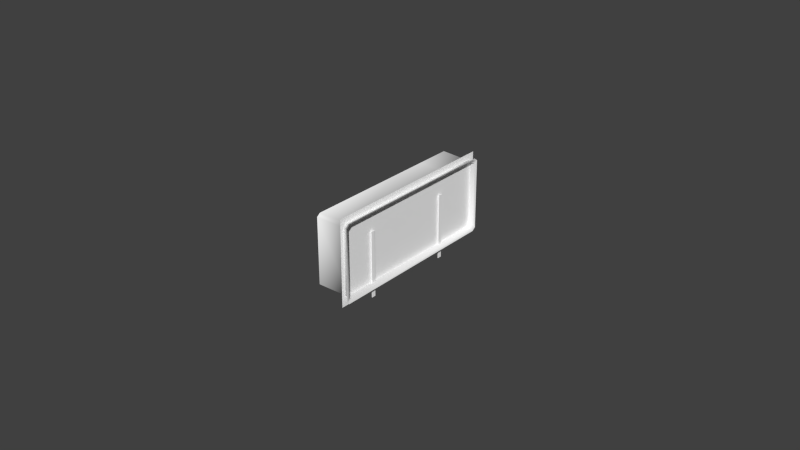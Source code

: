 # Source: fuel.blend  (saved by Blender 2.78.0; exported with 4.5.12 LTS)
import bpy
from mathutils import Matrix  # noqa: F401  (used for matrix-valued properties, if any)

bpy.ops.wm.read_factory_settings(use_empty=True)
scene = bpy.context.scene
scene.name = 'Scene'

# ---- collections
col_collection_1 = bpy.data.collections.new('Collection 1'); scene.collection.children.link(col_collection_1)
col_collection_2 = bpy.data.collections.new('Collection 2'); scene.collection.children.link(col_collection_2)
col_collection_3 = bpy.data.collections.new('Collection 3'); scene.collection.children.link(col_collection_3)
col_collection_4 = bpy.data.collections.new('Collection 4'); scene.collection.children.link(col_collection_4)
col_collection_5 = bpy.data.collections.new('Collection 5'); scene.collection.children.link(col_collection_5)
col_collection_11 = bpy.data.collections.new('Collection 11'); scene.collection.children.link(col_collection_11)

# ---- materials (node trees are filled in below, after node groups)
mat_material = bpy.data.materials.new('Material')
mat_material.alpha_threshold = 0.0
mat_material.use_transparent_shadow = False
mat_material.diffuse_color = (1.0, 1.0, 1.0, 1.0)
mat_material.roughness = 0.5
mat_material_000 = bpy.data.materials.new('Material.000')
mat_material_000.alpha_threshold = 0.0
mat_material_000.use_transparent_shadow = False
mat_material_000.diffuse_color = (1.0, 1.0, 1.0, 1.0)
mat_material_000.roughness = 0.5
mat_material_000.specular_intensity = 1.0
mat_material_001 = bpy.data.materials.new('Material.001')
mat_material_001.alpha_threshold = 0.0
mat_material_001.use_transparent_shadow = False
mat_material_001.diffuse_color = (1.0, 1.0, 1.0, 1.0)
mat_material_001.roughness = 0.5
mat_material_001.specular_intensity = 1.0

# ---- node groups
ng_auto_smooth = bpy.data.node_groups.new('Auto Smooth', 'GeometryNodeTree')
_s = ng_auto_smooth.interface.new_socket(name='Geometry', in_out='OUTPUT', socket_type='NodeSocketGeometry')
_s = ng_auto_smooth.interface.new_socket(name='Geometry', in_out='INPUT', socket_type='NodeSocketGeometry')
_s = ng_auto_smooth.interface.new_socket(name='Angle', in_out='INPUT', socket_type='NodeSocketFloat')
_s.subtype = 'ANGLE'
_s.min_value = 0.0
_s.max_value = 3.142
ng_auto_smooth.is_modifier = True
_N = ng_auto_smooth.nodes; _L = ng_auto_smooth.links
n0 = _N.new('NodeGroupOutput'); n0.name = 'Group Output'; n0.location = (480, -100)
n1 = _N.new('NodeGroupInput'); n1.name = 'Group Input'; n1.location = (-420, -300)
n2 = _N.new('NodeGroupInput'); n2.name = 'Group Input.001'; n2.location = (-60, -100)
n3 = _N.new('GeometryNodeSetShadeSmooth'); n3.name = 'Set Shade Smooth'; n3.location = (120, -100)
n3.domain = 'EDGE'
n4 = _N.new('GeometryNodeSetShadeSmooth'); n4.name = 'Set Shade Smooth.001'; n4.location = (300, -100)
n5 = _N.new('GeometryNodeInputMeshEdgeAngle'); n5.name = 'Edge Angle'; n5.location = (-420, -220)
n6 = _N.new('GeometryNodeInputEdgeSmooth'); n6.name = 'Is Edge Smooth'; n6.location = (-60, -160)
n7 = _N.new('GeometryNodeInputShadeSmooth'); n7.name = 'Is Face Smooth'; n7.location = (-240, -340)
n8 = _N.new('FunctionNodeBooleanMath'); n8.name = 'Boolean Math'; n8.location = (-60, -220)
n9 = _N.new('FunctionNodeCompare'); n9.name = 'Compare'; n9.location = (-240, -180)
n9.operation = 'LESS_EQUAL'
_L.new(n5.outputs[0], n9.inputs[0])
_L.new(n4.outputs[0], n0.inputs[0])
_L.new(n1.outputs[1], n9.inputs[1])
_L.new(n9.outputs[0], n8.inputs[0])
_L.new(n7.outputs[0], n8.inputs[1])
_L.new(n2.outputs[0], n3.inputs[0])
_L.new(n6.outputs[0], n3.inputs[1])
_L.new(n3.outputs[0], n4.inputs[0])
_L.new(n8.outputs[0], n3.inputs[2])
n0.is_active_output = True

# ---- material node trees

# ---- world
world_world = bpy.data.worlds.new('World'); scene.world = world_world
world_world.color = (0.05088, 0.05088, 0.05088)
world_world.use_sun_shadow = False
world_world.sun_shadow_jitter_overblur = 0.0
world_world.cycles.sampling_method = 'NONE'
world_world.cycles.sample_map_resolution = 256

# ---- meshes
me_plane_000 = bpy.data.meshes.new('Plane.000')
me_plane_000.from_pydata([(-0.3735, -0.375, -0.02361), (-0.3735, -0.3762, -0.02444), (-0.3735, -0.4313, -0.02444), (-0.3735, -0.4319, -0.02377), (-0.3735, -0.4319, -0.002637), (-0.3735, -0.4308, -0.001766), (-0.3735, -0.3755, -0.001766), (-0.3735, -0.375, -0.002472), (-0.3621, -0.3751, -0.002738), (-0.3621, -0.3765, -0.001766), (-0.3621, -0.4308, -0.001766), (-0.3621, -0.4319, -0.002637), (-0.3621, -0.4319, -0.02377), (-0.3621, -0.4313, -0.02444), (-0.3621, -0.3762, -0.02444), (-0.3621, -0.375, -0.02361), (-0.3621, -0.3872, -0.001766), (-0.3621, -0.3994, -0.001766), (-0.3735, -0.3872, -0.001766), (-0.3735, -0.3994, -0.001766), (-0.3619, -0.3741, -0.002), (-0.3619, -0.3755, -0.00094), (-0.3619, -0.432, -0.00094), (-0.3619, -0.4331, -0.00189), (-0.3619, -0.4331, -0.02494), (-0.3619, -0.4325, -0.02568), (-0.3619, -0.3752, -0.02568), (-0.3619, -0.374, -0.02477), (-0.3619, -0.3866, -0.00094), (-0.3619, -0.3993, -0.00094)], [], [(16, 18, 6, 9), (15, 8, 7, 0), (15, 0, 1, 14), (14, 1, 2, 13), (13, 2, 3, 12), (12, 3, 4, 11), (11, 4, 5, 10), (9, 6, 7, 8), (10, 5, 19, 17), (17, 19, 18, 16), (11, 10, 22, 23), (17, 16, 28, 29), (14, 13, 25, 26), (9, 8, 20, 21), (13, 12, 24, 25), (10, 17, 29, 22), (15, 14, 26, 27), (8, 15, 27, 20), (12, 11, 23, 24), (16, 9, 21, 28)])
me_plane_000.polygons.foreach_set('use_smooth', [True] * 20)
_uv = me_plane_000.uv_layers.new(name='UVMap')
_uv.uv.foreach_set('vector', [0.9079, 0.007185, 0.9079, 0.07449, 0.8858, 0.07448, 0.8876, 0.007183, 0.8071, 0.01539, 0.8523, 0.01539, 0.8529, 0.1146, 0.8071, 0.1146, 0.8818, 0.1146, 0.8818, 0.2138, 0.8793, 0.2138, 0.8793, 0.1146, 0.8793, 0.1146, 0.8793, 0.2138, 0.7599, 0.2138, 0.7599, 0.1146, 0.8071, 0.01539, 0.8071, 0.1146, 0.8056, 0.1146, 0.8056, 0.01539, 0.8056, 0.01539, 0.8056, 0.1146, 0.7599, 0.1146, 0.7599, 0.01538, 0.993, 0.007192, 0.993, 0.07449, 0.9908, 0.07449, 0.9908, 0.007192, 0.8876, 0.007183, 0.8858, 0.07448, 0.8848, 0.07448, 0.885, 0.007183, 0.9908, 0.007192, 0.9908, 0.07449, 0.9311, 0.07449, 0.9311, 0.007187, 0.9311, 0.007187, 0.9311, 0.07449, 0.9079, 0.07449, 0.9079, 0.007185, 0.995, 0.08462, 0.9929, 0.07947, 0.9951, 0.07449, 0.9974, 0.08011, 0.9332, 0.07947, 0.91, 0.07946, 0.9089, 0.07449, 0.933, 0.07449, 0.8891, 0.2135, 0.9939, 0.2135, 0.9962, 0.2207, 0.8871, 0.2207, 0.8897, 0.07946, 0.8871, 0.0852, 0.885, 0.08075, 0.8878, 0.07448, 0.9953, 0.02699, 0.9972, 0.0252, 0.9979, 0.03957, 0.9959, 0.04168, 0.9929, 0.07947, 0.9332, 0.07947, 0.933, 0.07449, 0.9951, 0.07449, 0.8869, 0.2085, 0.8891, 0.2135, 0.8871, 0.2207, 0.8848, 0.2153, 0.8871, 0.0852, 0.8869, 0.2085, 0.8848, 0.2153, 0.885, 0.08075, 0.995, 0.2095, 0.995, 0.08462, 0.9974, 0.08011, 0.9974, 0.2163, 0.91, 0.07946, 0.8897, 0.07946, 0.8878, 0.07448, 0.9089, 0.07449])
me_plane_000.materials.append(mat_material)
me_plane_000.use_remesh_preserve_volume = False
me_plane_000.use_remesh_preserve_attributes = False
me_plane_000.use_mirror_vertex_groups = False
me_plane_000.update()
me_mesh_001 = bpy.data.meshes.new('Mesh.001')
me_mesh_001.from_pydata([(0.001239, 0.01556, 0.002861), (0.001239, 0.01556, -0.0182), (0.001239, 0.01689, -0.0182), (0.001239, 0.01689, 0.002861), (0.001239, 0.01689, -0.007671), (0.001239, 0.01556, -0.007671), (0.001239, 0.01623, -0.0182), (0.001441, 0.01689, -0.007671), (0.001441, 0.01556, -0.007671), (0.001441, 0.01556, 0.002861), (0.001441, 0.01623, -0.0182), (0.001441, 0.01556, -0.0182), (0.001441, 0.01689, -0.0182), (0.001441, 0.01689, 0.002861)], [], [(0, 3, 4, 5), (4, 6, 5), (4, 2, 6), (5, 6, 1), (9, 8, 7, 13), (7, 8, 10), (7, 10, 12), (8, 11, 10), (1, 6, 10, 11), (0, 5, 8, 9), (5, 1, 11, 8), (4, 3, 13, 7), (6, 2, 12, 10), (2, 4, 7, 12), (3, 0, 9, 13)])
_uv = me_mesh_001.uv_layers.new(name='UVMap')
_uv.uv.foreach_set('vector', [0.6235, 0.2137, 0.6235, 0.01702, 0.6838, 0.01658, 0.6839, 0.2133, 0.6838, 0.01658, 0.7443, 0.1145, 0.6839, 0.2133, 0.6838, 0.01658, 0.7442, 0.01615, 0.7443, 0.1145, 0.6839, 0.2133, 0.7443, 0.1145, 0.7443, 0.2128, 0.6161, 0.2133, 0.5557, 0.2137, 0.5556, 0.01704, 0.616, 0.0166, 0.5556, 0.01704, 0.5557, 0.2137, 0.4953, 0.1158, 0.5556, 0.01704, 0.4953, 0.1158, 0.4952, 0.01747, 0.5557, 0.2137, 0.4953, 0.2142, 0.4953, 0.1158, 0.4071, 0.01988, 0.4272, 0.01974, 0.4273, 0.1776, 0.4072, 0.1777, 0.3922, 0.1059, 0.201, 0.1072, 0.2009, 0.01258, 0.3922, 0.0112, 0.201, 0.1072, 0.009715, 0.1086, 0.009672, 0.01396, 0.2009, 0.01258, 0.201, 0.1072, 0.3922, 0.1059, 0.3923, 0.2005, 0.201, 0.2019, 0.4272, 0.01974, 0.4473, 0.01959, 0.4474, 0.1774, 0.4273, 0.1776, 0.009715, 0.1086, 0.201, 0.1072, 0.201, 0.2019, 0.009758, 0.2033, 0.4473, 0.01959, 0.4876, 0.0193, 0.4876, 0.1771, 0.4474, 0.1774])
me_mesh_001.materials.append(mat_material_000)
me_mesh_001.use_remesh_preserve_volume = False
me_mesh_001.use_remesh_preserve_attributes = False
me_mesh_001.use_mirror_vertex_groups = False
me_mesh_001.update()
me_mesh_004 = bpy.data.meshes.new('Mesh.004')
me_mesh_004.from_pydata([(0.001239, -0.01556, 0.002861), (0.001239, -0.01556, -0.0182), (0.001239, -0.01689, -0.0182), (0.001239, -0.01689, 0.002861), (0.001239, -0.01689, -0.007671), (0.001239, -0.01556, -0.007671), (0.001239, -0.01623, -0.0182), (0.001446, -0.01689, -0.007671), (0.001446, -0.01556, -0.007671), (0.001446, -0.01556, 0.002861), (0.001446, -0.01623, -0.0182), (0.001446, -0.01556, -0.0182), (0.001446, -0.01689, -0.0182), (0.001446, -0.01689, 0.002861)], [], [(0, 5, 4, 3), (6, 4, 5), (2, 4, 6), (6, 5, 1), (9, 13, 7, 8), (10, 8, 7), (12, 10, 7), (10, 11, 8), (4, 2, 12, 7), (0, 3, 13, 9), (6, 1, 11, 10), (5, 0, 9, 8), (1, 5, 8, 11), (3, 4, 7, 13), (2, 6, 10, 12)])
_uv = me_mesh_004.uv_layers.new(name='UVMap')
_uv.uv.foreach_set('vector', [0.4212, 0.7749, 0.484, 0.7748, 0.484, 0.9784, 0.4213, 0.9785, 0.5468, 0.8765, 0.484, 0.9784, 0.484, 0.7748, 0.5468, 0.9783, 0.484, 0.9784, 0.5468, 0.8765, 0.5468, 0.8765, 0.484, 0.7748, 0.5468, 0.7747, 0.6812, 0.7753, 0.6812, 0.9788, 0.6184, 0.9789, 0.6184, 0.7753, 0.5556, 0.8772, 0.6184, 0.7753, 0.6184, 0.9789, 0.5557, 0.979, 0.5556, 0.8772, 0.6184, 0.9789, 0.5556, 0.8772, 0.5556, 0.7754, 0.6184, 0.7753, 0.1798, 0.8873, 0.004664, 0.8875, 0.004657, 0.799, 0.1798, 0.7988, 0.3612, 0.8232, 0.387, 0.8231, 0.387, 0.9266, 0.3612, 0.9266, 0.3999, 0.8231, 0.4128, 0.8231, 0.4128, 0.9266, 0.3999, 0.9266, 0.1798, 0.8873, 0.3549, 0.887, 0.3549, 0.9755, 0.1798, 0.9757, 0.004664, 0.8875, 0.1798, 0.8873, 0.1798, 0.9757, 0.004671, 0.976, 0.3549, 0.887, 0.1798, 0.8873, 0.1798, 0.7988, 0.3549, 0.7986, 0.387, 0.8231, 0.3999, 0.8231, 0.3999, 0.9266, 0.387, 0.9266])
me_mesh_004.materials.append(mat_material_000)
me_mesh_004.use_remesh_preserve_volume = False
me_mesh_004.use_remesh_preserve_attributes = False
me_mesh_004.use_mirror_vertex_groups = False
me_mesh_004.update()
me_mesh_005 = bpy.data.meshes.new('Mesh.005')
me_mesh_005.from_pydata([(1.55e-05, -0.02825, -0.01255), (1.55e-05, -0.02825, 0.01112), (1.55e-05, 0.03121, 0.01112), (1.55e-05, 0.03121, -0.01255), (1.55e-05, 0.001287, -0.01255), (1.55e-05, 0.001179, 0.01112), (1.55e-05, -0.02825, -0.01632), (1.55e-05, 0.03121, -0.01632), (1.55e-05, 0.001287, -0.01632)], [], [(0, 4, 5, 1), (4, 3, 2, 5), (3, 4, 8, 7), (4, 0, 6, 8)])
_uv = me_mesh_005.uv_layers.new(name='UVMap')
_uv.uv.foreach_set('vector', [0.005381, 0.2429, 0.1906, 0.2435, 0.1907, 0.7194, 0.006155, 0.7188, 0.8049, 0.2439, 0.99, 0.2445, 0.9908, 0.7229, 0.805, 0.7223, 0.99, 0.2507, 0.8049, 0.2501, 0.8034, 0.2696, 0.99, 0.2507, 0.1922, 0.2435, 0.006931, 0.2429, 0.005466, 0.2624, 0.1907, 0.263])
me_mesh_005.materials.append(mat_material_001)
me_mesh_005.use_remesh_preserve_volume = False
me_mesh_005.use_remesh_preserve_attributes = False
me_mesh_005.use_mirror_vertex_groups = False
me_mesh_005.update()

# ---- objects
ob_case = bpy.data.objects.new('Case', me_plane_000)
ob_rightfuelneedle = bpy.data.objects.new('RightFuelNeedle', me_mesh_001)
ob_leftfuelneedle = bpy.data.objects.new('LeftFuelNeedle', me_mesh_004)
ob_face = bpy.data.objects.new('Face', me_mesh_005)

# ---- transforms, parenting, visibility, modifiers, constraints
ob_case.location = (0.0, 0.0, 0.03288)
ob_case.show_transparent = True
ob_case.lineart.crease_threshold = 0.0
ob_rightfuelneedle.location = (-0.3645, -0.4066, 0.02208)
ob_rightfuelneedle.show_transparent = True
ob_rightfuelneedle.lineart.crease_threshold = 0.0
_m = ob_rightfuelneedle.modifiers.new('Auto Smooth', 'NODES')
_m.node_group = ng_auto_smooth
_gi = [s.identifier for s in ng_auto_smooth.interface.items_tree if s.item_type == 'SOCKET' and s.in_out == 'INPUT']
_m[_gi[1]] = 0.5236  # Angle
ob_leftfuelneedle.location = (-0.3645, -0.4045, 0.02208)
ob_leftfuelneedle.show_transparent = True
ob_leftfuelneedle.lineart.crease_threshold = 0.0
_m = ob_leftfuelneedle.modifiers.new('Auto Smooth', 'NODES')
_m.node_group = ng_auto_smooth
_gi = [s.identifier for s in ng_auto_smooth.interface.items_tree if s.item_type == 'SOCKET' and s.in_out == 'INPUT']
_m[_gi[1]] = 0.5236  # Angle
ob_face.location = (-0.3637, -0.405, 0.02208)
ob_face.show_transparent = True
ob_face.lineart.crease_threshold = 0.0
_m = ob_face.modifiers.new('Auto Smooth', 'NODES')
_m.node_group = ng_auto_smooth
_gi = [s.identifier for s in ng_auto_smooth.interface.items_tree if s.item_type == 'SOCKET' and s.in_out == 'INPUT']
_m[_gi[1]] = 0.5236  # Angle

# ---- collection membership
col_collection_1.objects.link(ob_case)
col_collection_1.objects.link(ob_rightfuelneedle)
col_collection_1.objects.link(ob_leftfuelneedle)
col_collection_1.objects.link(ob_face)
col_collection_2.objects.link(ob_rightfuelneedle)
col_collection_2.objects.link(ob_leftfuelneedle)
col_collection_2.objects.link(ob_face)
col_collection_3.objects.link(ob_rightfuelneedle)
col_collection_3.objects.link(ob_leftfuelneedle)
col_collection_3.objects.link(ob_face)
col_collection_4.objects.link(ob_rightfuelneedle)
col_collection_4.objects.link(ob_leftfuelneedle)
col_collection_4.objects.link(ob_face)
col_collection_5.objects.link(ob_rightfuelneedle)
col_collection_5.objects.link(ob_leftfuelneedle)
col_collection_5.objects.link(ob_face)
col_collection_11.objects.link(ob_rightfuelneedle)
col_collection_11.objects.link(ob_leftfuelneedle)
col_collection_11.objects.link(ob_face)

# ---- scene / render settings (as saved in the file)
scene.frame_start = 1; scene.frame_end = 250; scene.frame_set(0)
scene.render.engine = 'BLENDER_EEVEE_NEXT'
scene.render.resolution_percentage = 50
scene.render.dither_intensity = 0.0
scene.cycles.use_denoising = False
scene.cycles.samples = 10
scene.cycles.sampling_pattern = 'TABULATED_SOBOL'
scene.cycles.light_sampling_threshold = 0.0
scene.cycles.use_adaptive_sampling = False
scene.cycles.use_light_tree = False
scene.cycles.blur_glossy = 0.0
scene.cycles.pixel_filter_type = 'GAUSSIAN'
scene.cycles.sample_clamp_indirect = 0.0
scene.view_settings.view_transform = 'Standard'
bpy.context.view_layer.update()

# ---- added for rendering (the .blend has no active camera and no usable light): camera, sun
cam_auto = bpy.data.cameras.new('AutoCamera')
cam_auto.lens = 50.0
cam_auto.sensor_width = 36.0
cam_auto.clip_end = 1000.0
ob_auto_camera = bpy.data.objects.new('AutoCamera', cam_auto)
scene.collection.objects.link(ob_auto_camera)
ob_auto_camera.location = (-0.182652, -0.625577, 0.166577)
ob_auto_camera.rotation_euler = (1.09748, -7.21219e-08, 0.694738)
scene.camera = ob_auto_camera
light_auto_sun = bpy.data.lights.new('AutoSun', 'SUN')
light_auto_sun.energy = 3.0
light_auto_sun.angle = 0.0523599
ob_auto_sun = bpy.data.objects.new('AutoSun', light_auto_sun)
scene.collection.objects.link(ob_auto_sun)
ob_auto_sun.rotation_euler = (0.872665, 0.174533, 0.523599)
bpy.context.view_layer.update()
